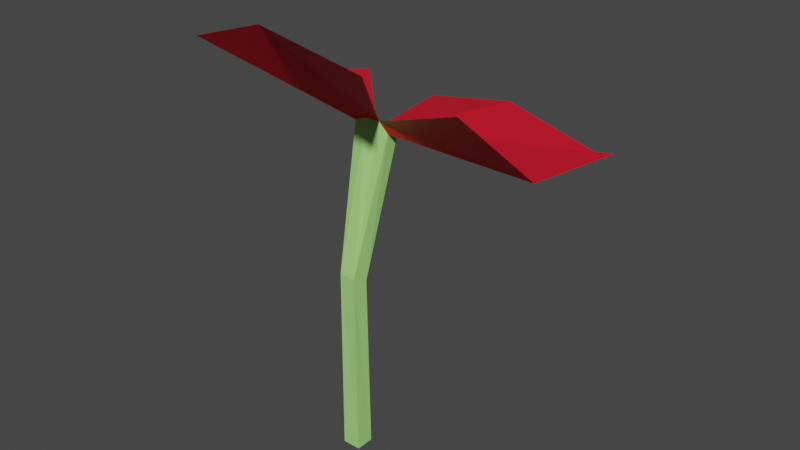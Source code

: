 # Source: flower_1.blend  (saved by Blender 2.82.7; exported with 4.5.12 LTS)
import bpy
from mathutils import Matrix  # noqa: F401  (used for matrix-valued properties, if any)

bpy.ops.wm.read_factory_settings(use_empty=True)
scene = bpy.context.scene
scene.name = 'Scene'

# ---- collections
col_collection = bpy.data.collections.new('Collection'); scene.collection.children.link(col_collection)

# ---- materials (node trees are filled in below, after node groups)
mat_stemmaterial = bpy.data.materials.new('stemMaterial')
mat_stemmaterial.alpha_threshold = 0.0
mat_stemmaterial.use_transparent_shadow = False
mat_stemmaterial.line_color = (0.0, 0.0, 0.0, 1.0)
mat_leaves = bpy.data.materials.new('leaves')
mat_leaves.alpha_threshold = 0.0
mat_leaves.use_transparent_shadow = False
mat_leaves.line_color = (0.0, 0.0, 0.0, 1.0)

# ---- material node trees
mat_stemmaterial.use_nodes = True; mat_stemmaterial.node_tree.nodes.clear()
_N = mat_stemmaterial.node_tree.nodes; _L = mat_stemmaterial.node_tree.links
n0 = _N.new('ShaderNodeOutputMaterial'); n0.name = 'Material Output'; n0.location = (300, 300)
n1 = _N.new('ShaderNodeBsdfPrincipled'); n1.name = 'Principled BSDF'; n1.location = (10, 300)
n1.distribution = 'GGX'
n1.subsurface_method = 'BURLEY'
n1.inputs[0].default_value = (0.3759, 0.8, 0.2168, 1.0)
n1.inputs[2].default_value = 0.4917
n1.inputs[3].default_value = 1.45
n1.inputs[13].default_value = 0.1667
n1.inputs[27].default_value = (0.0, 0.0, 0.0, 1.0)
n1.inputs[28].default_value = 1.0
_L.new(n1.outputs[0], n0.inputs[0])
n0.is_active_output = True
mat_leaves.use_nodes = True; mat_leaves.node_tree.nodes.clear()
_N = mat_leaves.node_tree.nodes; _L = mat_leaves.node_tree.links
n0 = _N.new('ShaderNodeOutputMaterial'); n0.name = 'Material Output'; n0.location = (300, 300)
n1 = _N.new('ShaderNodeBsdfPrincipled'); n1.name = 'Principled BSDF'; n1.location = (10, 300)
n1.distribution = 'GGX'
n1.subsurface_method = 'BURLEY'
n1.inputs[0].default_value = (0.8, 0.0107, 0.02868, 1.0)
n1.inputs[2].default_value = 0.5083
n1.inputs[3].default_value = 1.45
n1.inputs[13].default_value = 0.1
n1.inputs[27].default_value = (0.0, 0.0, 0.0, 1.0)
n1.inputs[28].default_value = 1.0
_L.new(n1.outputs[0], n0.inputs[0])
n0.is_active_output = True

# ---- world
world_world = bpy.data.worlds.new('World'); scene.world = world_world
world_world.use_nodes = True; world_world.node_tree.nodes.clear()
_N = world_world.node_tree.nodes; _L = world_world.node_tree.links
n0 = _N.new('ShaderNodeOutputWorld'); n0.name = 'World Output'; n0.location = (300, 300)
n1 = _N.new('ShaderNodeBackground'); n1.name = 'Background'; n1.location = (10, 300)
n1.inputs[0].default_value = (0.05088, 0.05088, 0.05088, 1.0)
_L.new(n1.outputs[0], n0.inputs[0])
n0.is_active_output = True
world_world.color = (0.05088, 0.05088, 0.05088)
world_world.use_sun_shadow = False
world_world.sun_shadow_jitter_overblur = 0.0

# ---- meshes
me_cube_002 = bpy.data.meshes.new('Cube.002')
me_cube_002.from_pydata([(0.008291, 0.02477, 0.1871), (0.005901, 0.003238, 0.001807), (0.006684, 0.01183, 0.1956), (0.005901, -0.007512, 0.001807), (-0.006794, 0.02573, 0.1845), (-0.004848, 0.003238, 0.001807), (-0.009353, 0.01207, 0.1926), (-0.004848, -0.007512, 0.001807), (-0.001611, 0.011, 0.1957), (0.00885, 0.01595, 0.188), (-0.000416, 0.02736, 0.1862), (-0.009693, 0.02015, 0.189), (0.006959, 5.21e-05, 0.1089), (0.006445, -0.009233, 0.1126), (-0.00328, -0.008679, 0.1131), (-0.002452, 0.000507, 0.1074)], [], [(0, 9, 2, 13, 12), (2, 8, 6, 14, 13), (6, 11, 4, 15, 14), (4, 10, 0, 12, 15), (2, 9, 0, 10, 4, 11, 6, 8), (7, 5, 1, 3), (13, 3, 1, 12), (14, 7, 3, 13), (15, 5, 7, 14), (12, 1, 5, 15)])
_uv = me_cube_002.uv_layers.new(name='UVMap')
_uv.uv.foreach_set('vector', [0.375, 0.0, 0.375, 0.1298, 0.375, 0.25, 0.471, 0.25, 0.4692, 0.0, 0.375, 0.25, 0.375, 0.3758, 0.375, 0.5, 0.4676, 0.5, 0.471, 0.25, 0.375, 0.5, 0.375, 0.6329, 0.375, 0.75, 0.4692, 0.75, 0.4676, 0.5, 0.375, 0.75, 0.375, 0.8585, 0.375, 1.0, 0.4692, 1.0, 0.4692, 0.75, 0.125, 0.5, 0.125, 0.6202, 0.125, 0.75, 0.2665, 0.75, 0.375, 0.75, 0.375, 0.6329, 0.375, 0.5, 0.2508, 0.5, 0.625, 0.5, 0.625, 0.75, 0.875, 0.75, 0.875, 0.5, 0.471, 0.25, 0.625, 0.25, 0.625, 0.0, 0.4692, 0.0, 0.4676, 0.5, 0.625, 0.5, 0.625, 0.25, 0.471, 0.25, 0.4692, 0.75, 0.625, 0.75, 0.625, 0.5, 0.4676, 0.5, 0.4692, 1.0, 0.625, 1.0, 0.625, 0.75, 0.4692, 0.75])
me_cube_002.materials.append(mat_stemmaterial)
me_cube_002.use_remesh_fix_poles = True
me_cube_002.use_remesh_preserve_attributes = False
me_cube_002.use_mirror_vertex_groups = False
me_cube_002.update()
me_cube_003 = bpy.data.meshes.new('Cube.003')
me_cube_003.from_pydata([(0.008291, 0.02477, 0.1871), (0.006684, 0.01183, 0.1956), (-0.006794, 0.02573, 0.1845), (-0.009353, 0.01207, 0.1926), (0.1043, 0.07674, 0.1834), (0.08716, -0.03084, 0.2314), (0.08442, 0.1066, 0.165), (-0.04481, 0.1216, 0.1658), (0.05935, -0.05921, 0.2506), (-0.07026, -0.03646, 0.2363), (-0.07731, 0.1002, 0.1812), (-0.09592, -0.01919, 0.239), (-0.0125, -0.04822, 0.256), (-0.001611, 0.011, 0.1957), (0.00885, 0.01595, 0.188), (0.1039, 0.005625, 0.1925), (-0.000416, 0.02736, 0.1862), (0.01176, 0.1203, 0.1761), (-0.08857, 0.03726, 0.1942), (-0.009693, 0.02015, 0.189)], [], [(1, 5, 15, 14), (0, 6, 17, 16), (3, 9, 12, 13), (2, 10, 18, 19), (12, 8, 1, 13), (15, 4, 0, 14), (17, 7, 2, 16), (18, 11, 3, 19)])
_uv = me_cube_003.uv_layers.new(name='UVMap')
_uv.uv.foreach_set('vector', [0.375, 0.25, 0.375, 0.25, 0.375, 0.1238, 0.375, 0.1298, 0.375, 1.0, 0.375, 1.0, 0.375, 0.8727, 0.375, 0.8585, 0.375, 0.5, 0.375, 0.5, 0.375, 0.3773, 0.375, 0.3758, 0.375, 0.75, 0.375, 0.75, 0.375, 0.6308, 0.375, 0.6329, 0.375, 0.3773, 0.375, 0.25, 0.375, 0.25, 0.375, 0.3758, 0.375, 0.1238, 0.375, 0.0, 0.375, 0.0, 0.375, 0.1298, 0.375, 0.8727, 0.375, 0.75, 0.375, 0.75, 0.375, 0.8585, 0.375, 0.6308, 0.375, 0.5, 0.375, 0.5, 0.375, 0.6329])
me_cube_003.materials.append(mat_leaves)
me_cube_003.use_remesh_fix_poles = True
me_cube_003.use_remesh_preserve_attributes = False
me_cube_003.use_mirror_vertex_groups = False
me_cube_003.update()

# ---- objects
ob_steam = bpy.data.objects.new('steam', me_cube_002)
ob_leaves = bpy.data.objects.new('leaves', me_cube_003)

# ---- transforms, parenting, visibility, modifiers, constraints
ob_steam.location = (0.0, 0.0, 0.0)
ob_steam.lineart.crease_threshold = 0.0
ob_leaves.location = (0.0, 0.0, 0.0)
ob_leaves.lineart.crease_threshold = 0.0

# ---- collection membership
col_collection.objects.link(ob_steam)
col_collection.objects.link(ob_leaves)

# ---- scene / render settings (as saved in the file)
scene.frame_start = 1; scene.frame_end = 250; scene.frame_set(1)
scene.render.engine = 'BLENDER_EEVEE_NEXT'
scene.cycles.use_denoising = False
scene.cycles.samples = 128
scene.cycles.sampling_pattern = 'TABULATED_SOBOL'
scene.cycles.use_adaptive_sampling = False
scene.cycles.use_light_tree = False
scene.view_settings.view_transform = 'Filmic'
bpy.context.view_layer.update()

# ---- added for rendering (the .blend has no active camera and no usable light): camera, sun
cam_auto = bpy.data.cameras.new('AutoCamera')
cam_auto.lens = 50.0
cam_auto.sensor_width = 36.0
cam_auto.clip_end = 1000.0
ob_auto_camera = bpy.data.objects.new('AutoCamera', cam_auto)
scene.collection.objects.link(ob_auto_camera)
ob_auto_camera.location = (0.34714, -0.380316, 0.403233)
ob_auto_camera.rotation_euler = (1.09748, -7.21219e-08, 0.694738)
scene.camera = ob_auto_camera
light_auto_sun = bpy.data.lights.new('AutoSun', 'SUN')
light_auto_sun.energy = 3.0
light_auto_sun.angle = 0.0523599
ob_auto_sun = bpy.data.objects.new('AutoSun', light_auto_sun)
scene.collection.objects.link(ob_auto_sun)
ob_auto_sun.rotation_euler = (0.872665, 0.174533, 0.523599)
bpy.context.view_layer.update()
